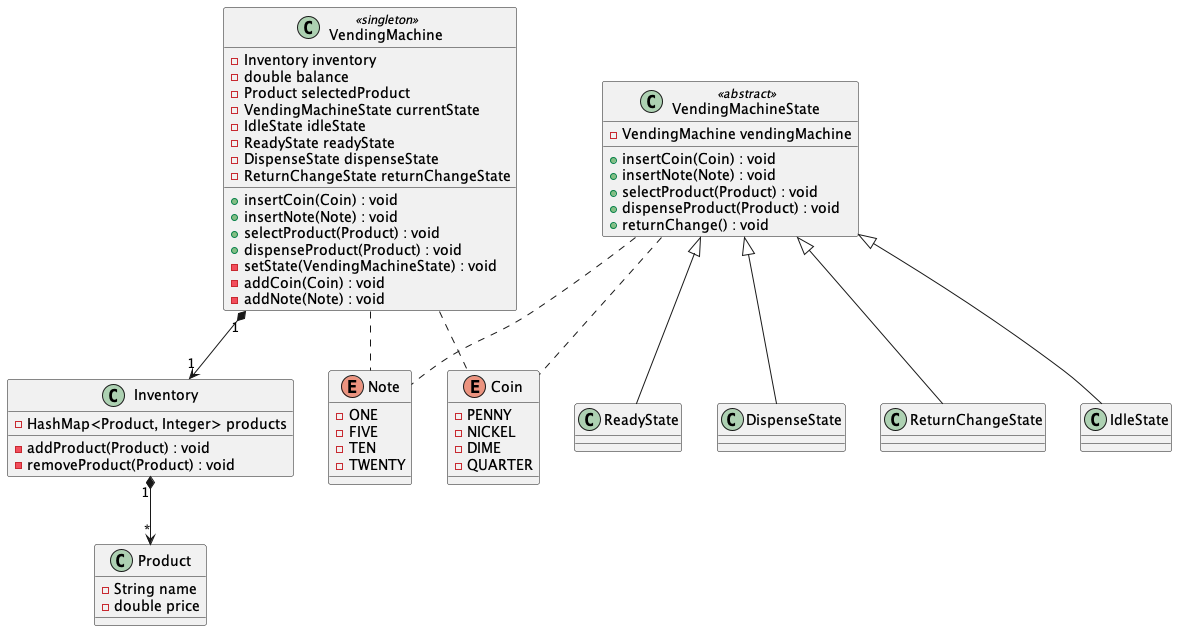

The diagram above was rendered by PlantUML. Its source (embedded in the PNG):
@startuml
class Product {
    - String name
    - double price
}

class Inventory {
    - HashMap<Product, Integer> products
    - addProduct(Product) : void
    - removeProduct(Product) : void
}


class VendingMachine <<singleton>> {
    - Inventory inventory
    - double balance
    - Product selectedProduct
    - VendingMachineState currentState
    - IdleState idleState
    - ReadyState readyState
    - DispenseState dispenseState
    - ReturnChangeState returnChangeState
    + insertCoin(Coin) : void
    + insertNote(Note) : void
    + selectProduct(Product) : void
    + dispenseProduct(Product) : void
    - setState(VendingMachineState) : void
    - addCoin(Coin) : void
    - addNote(Note) : void
}

class VendingMachineState <<abstract>> {
    - VendingMachine vendingMachine
    + insertCoin(Coin) : void
    + insertNote(Note) : void
    + selectProduct(Product) : void
    + dispenseProduct(Product) : void
    + returnChange() : void
}

class IdleState {
}

class ReadyState { 
}

class DispenseState {

}
class ReturnChangeState {
}


enum Coin {
    - PENNY
    - NICKEL
    - DIME
    - QUARTER
}

enum Note {
    - ONE
    - FIVE
    - TEN
    - TWENTY
}

VendingMachineState <|-- IdleState
VendingMachineState <|-- ReadyState
VendingMachineState <|-- DispenseState
VendingMachineState <|-- ReturnChangeState 

VendingMachine "1" *--> "1" Inventory
Inventory "1" *--> "*" Product    
VendingMachine .. Coin
VendingMachine .. Note
VendingMachineState .. Coin
VendingMachineState .. Note

@enduml